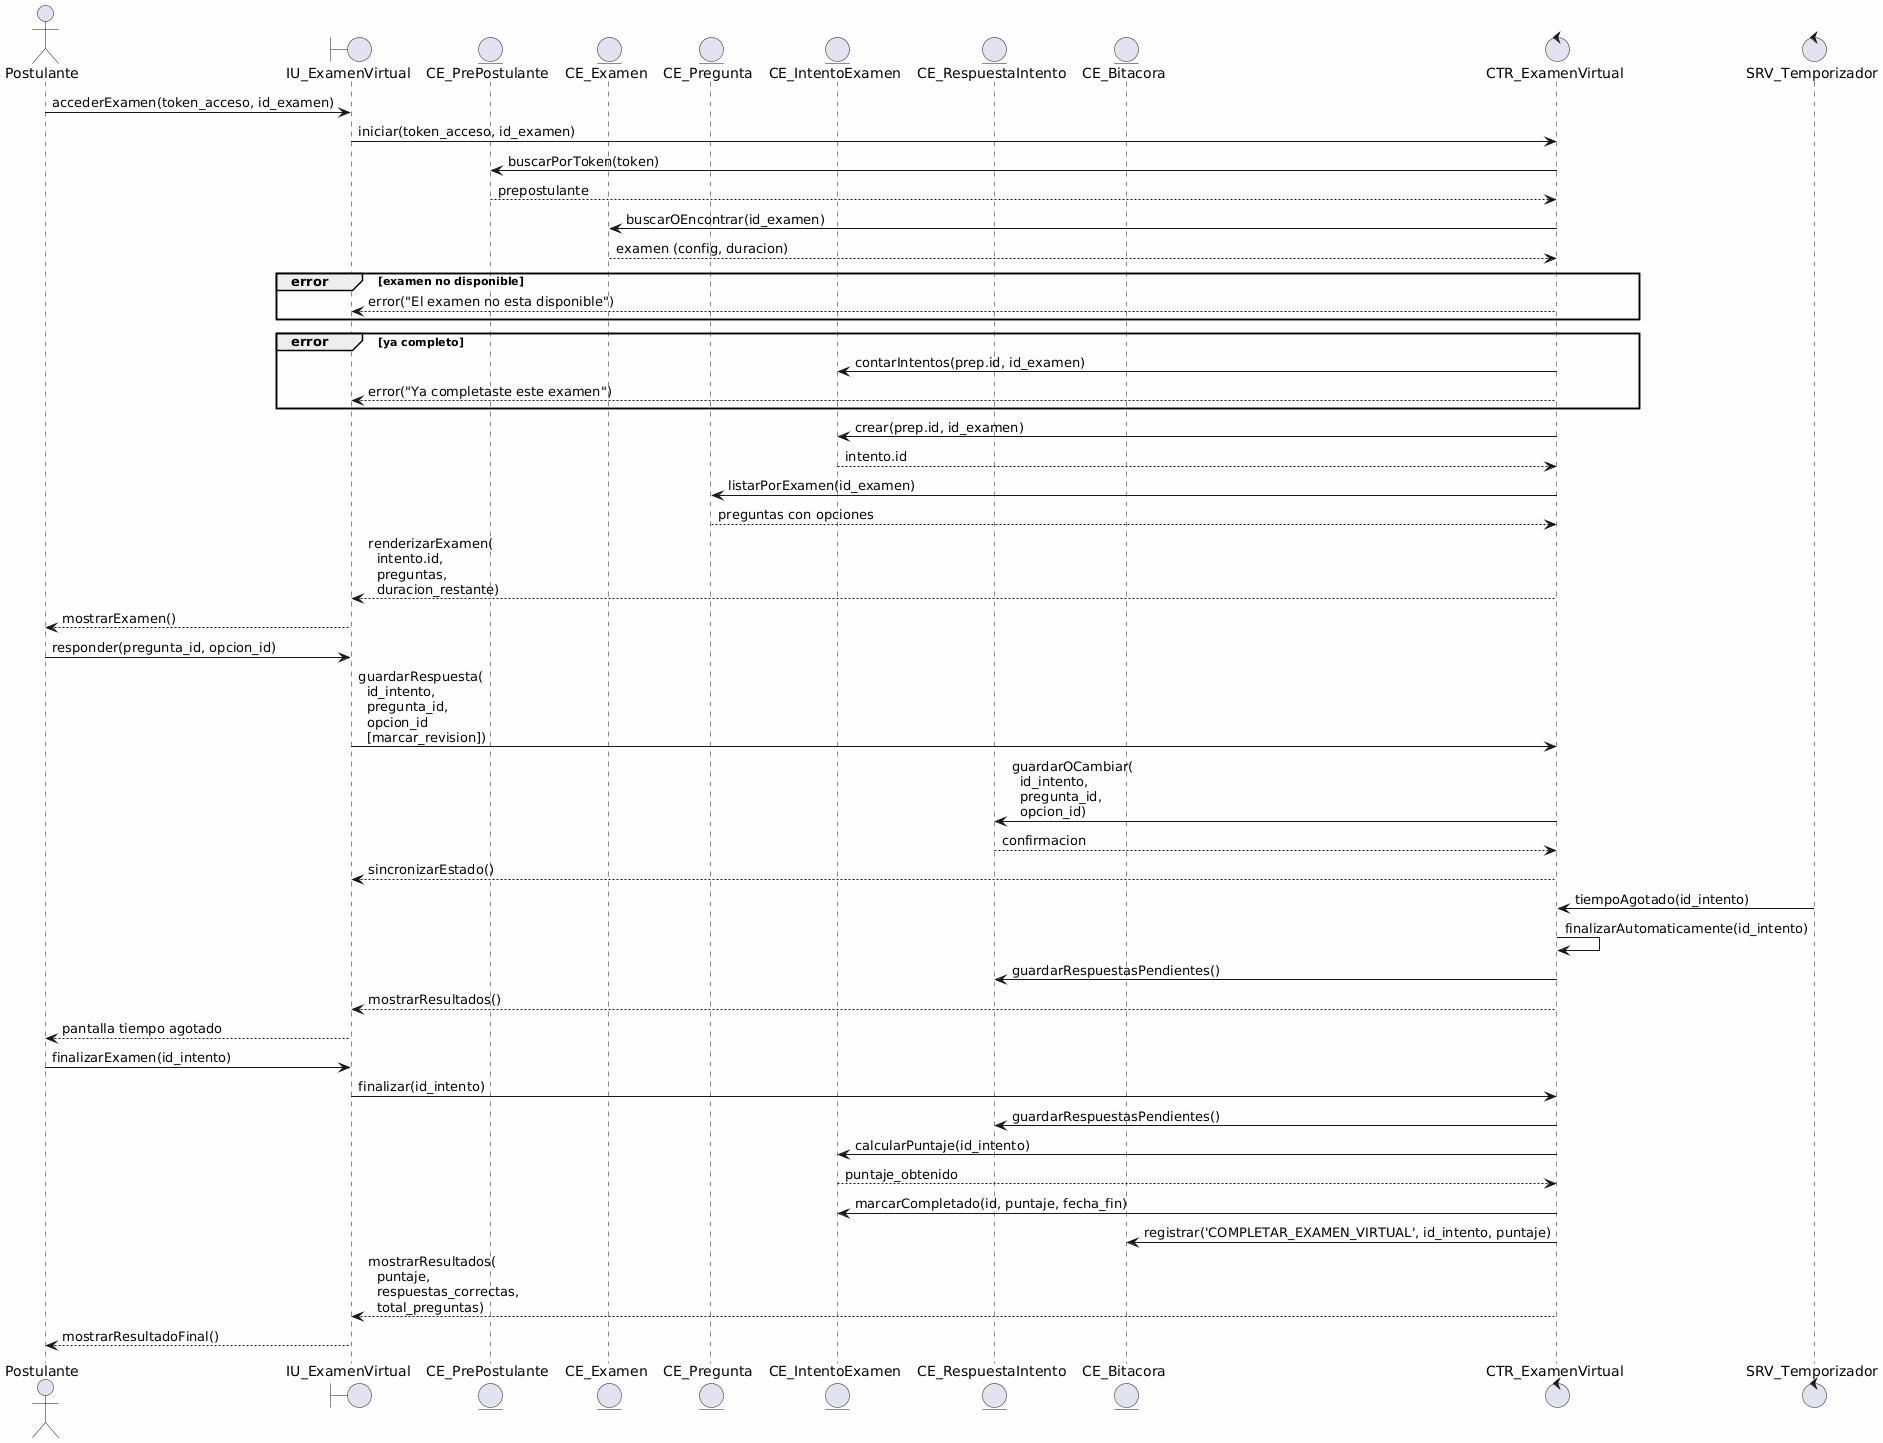

The diagram above was rendered by PlantUML. Its source (embedded in the PNG):
@startuml
skinparam backgroundColor #FEFEFE
skinparam defaultFontName Consolas

actor "Postulante" as actor
boundary "IU_ExamenVirtual" as examenUI
entity "CE_PrePostulante" as prep
entity "CE_Examen" as examen
entity "CE_Pregunta" as pregunta
entity "CE_IntentoExamen" as intento
entity "CE_RespuestaIntento" as respuesta
entity "CE_Bitacora" as bitacora
control "CTR_ExamenVirtual" as ctr
control "SRV_Temporizador" as timer

actor -> examenUI: accederExamen(token_acceso, id_examen)
examenUI -> ctr: iniciar(token_acceso, id_examen)

ctr -> prep: buscarPorToken(token)
prep --> ctr: prepostulante
ctr -> examen: buscarOEncontrar(id_examen)
examen --> ctr: examen (config, duracion)

group error [examen no disponible]
  ctr --> examenUI: error("El examen no esta disponible")
end
group error [ya completo]
  ctr -> intento: contarIntentos(prep.id, id_examen)
  ctr --> examenUI: error("Ya completaste este examen")
end

ctr -> intento: crear(prep.id, id_examen)
intento --> ctr: intento.id

ctr -> pregunta: listarPorExamen(id_examen)
pregunta --> ctr: preguntas con opciones
ctr --> examenUI: renderizarExamen(\n  intento.id,\n  preguntas,\n  duracion_restante)
examenUI --> actor: mostrarExamen()

actor -> examenUI: responder(pregunta_id, opcion_id)
examenUI -> ctr: guardarRespuesta(\n  id_intento,\n  pregunta_id,\n  opcion_id\n  [marcar_revision])
ctr -> respuesta: guardarOCambiar(\n  id_intento,\n  pregunta_id,\n  opcion_id)
respuesta --> ctr: confirmacion
ctr --> examenUI: sincronizarEstado()

timer -> ctr: tiempoAgotado(id_intento)
ctr -> ctr: finalizarAutomaticamente(id_intento)
ctr -> respuesta: guardarRespuestasPendientes()
ctr --> examenUI: mostrarResultados()
examenUI --> actor: pantalla tiempo agotado

actor -> examenUI: finalizarExamen(id_intento)
examenUI -> ctr: finalizar(id_intento)
ctr -> respuesta: guardarRespuestasPendientes()
ctr -> intento: calcularPuntaje(id_intento)
intento --> ctr: puntaje_obtenido
ctr -> intento: marcarCompletado(id, puntaje, fecha_fin)
ctr -> bitacora: registrar('COMPLETAR_EXAMEN_VIRTUAL', id_intento, puntaje)
ctr --> examenUI: mostrarResultados(\n  puntaje,\n  respuestas_correctas,\n  total_preguntas)
examenUI --> actor: mostrarResultadoFinal()
@enduml